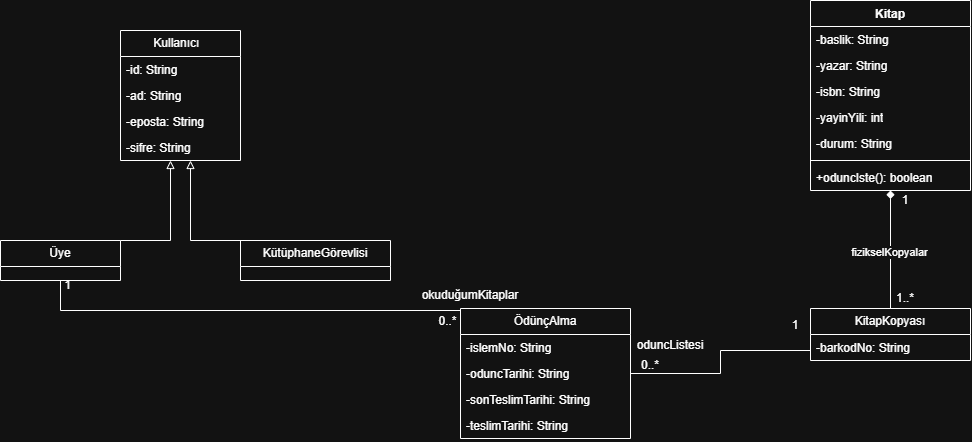

The diagram above was exported from draw.io. Its source (the exported page's mxGraphModel, read from the mxfile embedded in the PNG):
<mxGraphModel dx="1139" dy="562" grid="1" gridSize="10" guides="1" tooltips="1" connect="1" arrows="1" fold="1" page="1" pageScale="1" pageWidth="827" pageHeight="1169" math="0" shadow="0">
  <root>
    <mxCell id="0" />
    <mxCell id="1" parent="0" />
    <mxCell id="BHU6rmjJ5iiw6t6bhMN8-26" parent="1" style="swimlane;fontStyle=0;childLayout=stackLayout;horizontal=1;startSize=26;fillColor=none;horizontalStack=0;resizeParent=1;resizeParentMax=0;resizeLast=0;collapsible=1;marginBottom=0;whiteSpace=wrap;html=1;" value="Kullanıcı&lt;span style=&quot;white-space: pre;&quot;&gt;&#09;&lt;/span&gt;" vertex="1">
      <mxGeometry height="130" width="120" x="160" y="70" as="geometry" />
    </mxCell>
    <mxCell id="BHU6rmjJ5iiw6t6bhMN8-27" parent="BHU6rmjJ5iiw6t6bhMN8-26" style="text;strokeColor=none;fillColor=none;align=left;verticalAlign=top;spacingLeft=4;spacingRight=4;overflow=hidden;rotatable=0;points=[[0,0.5],[1,0.5]];portConstraint=eastwest;whiteSpace=wrap;html=1;" value="-id: String" vertex="1">
      <mxGeometry height="26" width="120" y="26" as="geometry" />
    </mxCell>
    <mxCell id="BHU6rmjJ5iiw6t6bhMN8-28" parent="BHU6rmjJ5iiw6t6bhMN8-26" style="text;strokeColor=none;fillColor=none;align=left;verticalAlign=top;spacingLeft=4;spacingRight=4;overflow=hidden;rotatable=0;points=[[0,0.5],[1,0.5]];portConstraint=eastwest;whiteSpace=wrap;html=1;" value="-ad: String" vertex="1">
      <mxGeometry height="26" width="120" y="52" as="geometry" />
    </mxCell>
    <mxCell id="BHU6rmjJ5iiw6t6bhMN8-29" parent="BHU6rmjJ5iiw6t6bhMN8-26" style="text;strokeColor=none;fillColor=none;align=left;verticalAlign=top;spacingLeft=4;spacingRight=4;overflow=hidden;rotatable=0;points=[[0,0.5],[1,0.5]];portConstraint=eastwest;whiteSpace=wrap;html=1;" value="-eposta: String" vertex="1">
      <mxGeometry height="26" width="120" y="78" as="geometry" />
    </mxCell>
    <mxCell id="BHU6rmjJ5iiw6t6bhMN8-46" parent="BHU6rmjJ5iiw6t6bhMN8-26" style="text;strokeColor=none;fillColor=none;align=left;verticalAlign=top;spacingLeft=4;spacingRight=4;overflow=hidden;rotatable=0;points=[[0,0.5],[1,0.5]];portConstraint=eastwest;whiteSpace=wrap;html=1;" value="-sifre: String" vertex="1">
      <mxGeometry height="26" width="120" y="104" as="geometry" />
    </mxCell>
    <mxCell id="A5iHFOV_n9WwA9o9zRNS-14" edge="1" parent="1" source="BHU6rmjJ5iiw6t6bhMN8-30" style="edgeStyle=orthogonalEdgeStyle;rounded=0;orthogonalLoop=1;jettySize=auto;html=1;endArrow=block;endFill=0;" target="BHU6rmjJ5iiw6t6bhMN8-26">
      <mxGeometry relative="1" as="geometry">
        <Array as="points">
          <mxPoint x="210" y="280" />
        </Array>
      </mxGeometry>
    </mxCell>
    <mxCell id="A5iHFOV_n9WwA9o9zRNS-20" edge="1" parent="1" source="BHU6rmjJ5iiw6t6bhMN8-30" style="edgeStyle=orthogonalEdgeStyle;rounded=0;orthogonalLoop=1;jettySize=auto;html=1;endArrow=none;endFill=0;" target="A5iHFOV_n9WwA9o9zRNS-9">
      <mxGeometry relative="1" x="0.0372" as="geometry">
        <Array as="points">
          <mxPoint x="100" y="350" />
        </Array>
      </mxGeometry>
    </mxCell>
    <mxCell id="BHU6rmjJ5iiw6t6bhMN8-30" parent="1" style="swimlane;fontStyle=0;childLayout=stackLayout;horizontal=1;startSize=26;fillColor=none;horizontalStack=0;resizeParent=1;resizeParentMax=0;resizeLast=0;collapsible=1;marginBottom=0;whiteSpace=wrap;html=1;" value="Üye" vertex="1">
      <mxGeometry height="40" width="120" x="40" y="280" as="geometry" />
    </mxCell>
    <mxCell id="A5iHFOV_n9WwA9o9zRNS-15" edge="1" parent="1" style="edgeStyle=orthogonalEdgeStyle;rounded=0;orthogonalLoop=1;jettySize=auto;html=1;endArrow=block;endFill=0;">
      <mxGeometry relative="1" x="0.0047" as="geometry">
        <mxPoint x="365" y="280.0000000000001" as="sourcePoint" />
        <mxPoint x="230" y="200" as="targetPoint" />
      </mxGeometry>
    </mxCell>
    <mxCell id="BHU6rmjJ5iiw6t6bhMN8-38" parent="1" style="swimlane;fontStyle=0;childLayout=stackLayout;horizontal=1;startSize=26;fillColor=none;horizontalStack=0;resizeParent=1;resizeParentMax=0;resizeLast=0;collapsible=1;marginBottom=0;whiteSpace=wrap;html=1;" value="KütüphaneGörevlisi" vertex="1">
      <mxGeometry height="40" width="150" x="280" y="280" as="geometry" />
    </mxCell>
    <mxCell id="A5iHFOV_n9WwA9o9zRNS-16" edge="1" parent="1" source="BHU6rmjJ5iiw6t6bhMN8-50" style="edgeStyle=orthogonalEdgeStyle;rounded=0;orthogonalLoop=1;jettySize=auto;html=1;entryX=0.5;entryY=1;entryDx=0;entryDy=0;endArrow=diamond;endFill=1;" target="A5iHFOV_n9WwA9o9zRNS-1">
      <mxGeometry relative="1" x="0.4068" as="geometry" />
    </mxCell>
    <mxCell id="A5iHFOV_n9WwA9o9zRNS-17" connectable="0" parent="A5iHFOV_n9WwA9o9zRNS-16" style="edgeLabel;html=1;align=center;verticalAlign=middle;resizable=0;points=[];" value="fizikselKopyalar" vertex="1">
      <mxGeometry relative="1" x="-0.0373" y="2" as="geometry">
        <mxPoint as="offset" />
      </mxGeometry>
    </mxCell>
    <mxCell id="A5iHFOV_n9WwA9o9zRNS-24" edge="1" parent="1" source="BHU6rmjJ5iiw6t6bhMN8-50" style="edgeStyle=orthogonalEdgeStyle;rounded=0;orthogonalLoop=1;jettySize=auto;html=1;endArrow=none;endFill=0;" target="A5iHFOV_n9WwA9o9zRNS-9">
      <mxGeometry relative="1" x="0.1724" as="geometry">
        <Array as="points">
          <mxPoint x="760" y="390" />
          <mxPoint x="760" y="413" />
        </Array>
      </mxGeometry>
    </mxCell>
    <mxCell id="BHU6rmjJ5iiw6t6bhMN8-50" parent="1" style="swimlane;fontStyle=0;childLayout=stackLayout;horizontal=1;startSize=26;fillColor=none;horizontalStack=0;resizeParent=1;resizeParentMax=0;resizeLast=0;collapsible=1;marginBottom=0;whiteSpace=wrap;html=1;" value="KitapKopyası" vertex="1">
      <mxGeometry height="52" width="160" x="850" y="348" as="geometry" />
    </mxCell>
    <mxCell id="BHU6rmjJ5iiw6t6bhMN8-51" parent="BHU6rmjJ5iiw6t6bhMN8-50" style="text;strokeColor=none;fillColor=none;align=left;verticalAlign=top;spacingLeft=4;spacingRight=4;overflow=hidden;rotatable=0;points=[[0,0.5],[1,0.5]];portConstraint=eastwest;whiteSpace=wrap;html=1;" value="-barkodNo: String" vertex="1">
      <mxGeometry height="26" width="160" y="26" as="geometry" />
    </mxCell>
    <mxCell id="A5iHFOV_n9WwA9o9zRNS-1" parent="1" style="swimlane;fontStyle=1;align=center;verticalAlign=top;childLayout=stackLayout;horizontal=1;startSize=26;horizontalStack=0;resizeParent=1;resizeParentMax=0;resizeLast=0;collapsible=1;marginBottom=0;whiteSpace=wrap;html=1;" value="Kitap" vertex="1">
      <mxGeometry height="190" width="160" x="850" y="40" as="geometry" />
    </mxCell>
    <mxCell id="A5iHFOV_n9WwA9o9zRNS-2" parent="A5iHFOV_n9WwA9o9zRNS-1" style="text;strokeColor=none;fillColor=none;align=left;verticalAlign=top;spacingLeft=4;spacingRight=4;overflow=hidden;rotatable=0;points=[[0,0.5],[1,0.5]];portConstraint=eastwest;whiteSpace=wrap;html=1;" value="-baslik: String" vertex="1">
      <mxGeometry height="26" width="160" y="26" as="geometry" />
    </mxCell>
    <mxCell id="A5iHFOV_n9WwA9o9zRNS-5" parent="A5iHFOV_n9WwA9o9zRNS-1" style="text;strokeColor=none;fillColor=none;align=left;verticalAlign=top;spacingLeft=4;spacingRight=4;overflow=hidden;rotatable=0;points=[[0,0.5],[1,0.5]];portConstraint=eastwest;whiteSpace=wrap;html=1;" value="-yazar: String" vertex="1">
      <mxGeometry height="26" width="160" y="52" as="geometry" />
    </mxCell>
    <mxCell id="A5iHFOV_n9WwA9o9zRNS-7" parent="A5iHFOV_n9WwA9o9zRNS-1" style="text;strokeColor=none;fillColor=none;align=left;verticalAlign=top;spacingLeft=4;spacingRight=4;overflow=hidden;rotatable=0;points=[[0,0.5],[1,0.5]];portConstraint=eastwest;whiteSpace=wrap;html=1;" value="-isbn: String" vertex="1">
      <mxGeometry height="26" width="160" y="78" as="geometry" />
    </mxCell>
    <mxCell id="A5iHFOV_n9WwA9o9zRNS-8" parent="A5iHFOV_n9WwA9o9zRNS-1" style="text;strokeColor=none;fillColor=none;align=left;verticalAlign=top;spacingLeft=4;spacingRight=4;overflow=hidden;rotatable=0;points=[[0,0.5],[1,0.5]];portConstraint=eastwest;whiteSpace=wrap;html=1;" value="-yayinYili: int" vertex="1">
      <mxGeometry height="26" width="160" y="104" as="geometry" />
    </mxCell>
    <mxCell id="A5iHFOV_n9WwA9o9zRNS-6" parent="A5iHFOV_n9WwA9o9zRNS-1" style="text;strokeColor=none;fillColor=none;align=left;verticalAlign=top;spacingLeft=4;spacingRight=4;overflow=hidden;rotatable=0;points=[[0,0.5],[1,0.5]];portConstraint=eastwest;whiteSpace=wrap;html=1;" value="-durum: String" vertex="1">
      <mxGeometry height="26" width="160" y="130" as="geometry" />
    </mxCell>
    <mxCell id="A5iHFOV_n9WwA9o9zRNS-3" parent="A5iHFOV_n9WwA9o9zRNS-1" style="line;strokeWidth=1;fillColor=none;align=left;verticalAlign=middle;spacingTop=-1;spacingLeft=3;spacingRight=3;rotatable=0;labelPosition=right;points=[];portConstraint=eastwest;strokeColor=inherit;" value="" vertex="1">
      <mxGeometry height="8" width="160" y="156" as="geometry" />
    </mxCell>
    <mxCell id="A5iHFOV_n9WwA9o9zRNS-4" parent="A5iHFOV_n9WwA9o9zRNS-1" style="text;strokeColor=none;fillColor=none;align=left;verticalAlign=top;spacingLeft=4;spacingRight=4;overflow=hidden;rotatable=0;points=[[0,0.5],[1,0.5]];portConstraint=eastwest;whiteSpace=wrap;html=1;" value="+oduncIste(): boolean" vertex="1">
      <mxGeometry height="26" width="160" y="164" as="geometry" />
    </mxCell>
    <mxCell id="A5iHFOV_n9WwA9o9zRNS-9" parent="1" style="swimlane;fontStyle=0;childLayout=stackLayout;horizontal=1;startSize=26;fillColor=none;horizontalStack=0;resizeParent=1;resizeParentMax=0;resizeLast=0;collapsible=1;marginBottom=0;whiteSpace=wrap;html=1;" value="ÖdünçAlma" vertex="1">
      <mxGeometry height="130" width="170" x="500" y="348" as="geometry" />
    </mxCell>
    <mxCell id="A5iHFOV_n9WwA9o9zRNS-10" parent="A5iHFOV_n9WwA9o9zRNS-9" style="text;strokeColor=none;fillColor=none;align=left;verticalAlign=top;spacingLeft=4;spacingRight=4;overflow=hidden;rotatable=0;points=[[0,0.5],[1,0.5]];portConstraint=eastwest;whiteSpace=wrap;html=1;" value="-islemNo: String" vertex="1">
      <mxGeometry height="26" width="170" y="26" as="geometry" />
    </mxCell>
    <mxCell id="A5iHFOV_n9WwA9o9zRNS-11" parent="A5iHFOV_n9WwA9o9zRNS-9" style="text;strokeColor=none;fillColor=none;align=left;verticalAlign=top;spacingLeft=4;spacingRight=4;overflow=hidden;rotatable=0;points=[[0,0.5],[1,0.5]];portConstraint=eastwest;whiteSpace=wrap;html=1;" value="-oduncTarihi: String" vertex="1">
      <mxGeometry height="26" width="170" y="52" as="geometry" />
    </mxCell>
    <mxCell id="A5iHFOV_n9WwA9o9zRNS-12" parent="A5iHFOV_n9WwA9o9zRNS-9" style="text;strokeColor=none;fillColor=none;align=left;verticalAlign=top;spacingLeft=4;spacingRight=4;overflow=hidden;rotatable=0;points=[[0,0.5],[1,0.5]];portConstraint=eastwest;whiteSpace=wrap;html=1;" value="-sonTeslimTarihi: String" vertex="1">
      <mxGeometry height="26" width="170" y="78" as="geometry" />
    </mxCell>
    <mxCell id="A5iHFOV_n9WwA9o9zRNS-13" parent="A5iHFOV_n9WwA9o9zRNS-9" style="text;strokeColor=none;fillColor=none;align=left;verticalAlign=top;spacingLeft=4;spacingRight=4;overflow=hidden;rotatable=0;points=[[0,0.5],[1,0.5]];portConstraint=eastwest;whiteSpace=wrap;html=1;" value="-teslimTarihi: String" vertex="1">
      <mxGeometry height="26" width="170" y="104" as="geometry" />
    </mxCell>
    <mxCell id="A5iHFOV_n9WwA9o9zRNS-18" parent="1" style="text;html=1;whiteSpace=wrap;strokeColor=none;fillColor=none;align=center;verticalAlign=middle;rounded=0;" value="1" vertex="1">
      <mxGeometry height="20" width="30" x="930" y="230" as="geometry" />
    </mxCell>
    <mxCell id="A5iHFOV_n9WwA9o9zRNS-19" parent="1" style="text;html=1;whiteSpace=wrap;strokeColor=none;fillColor=none;align=center;verticalAlign=middle;rounded=0;" value="1..*" vertex="1">
      <mxGeometry height="20" width="50" x="920" y="328" as="geometry" />
    </mxCell>
    <mxCell id="A5iHFOV_n9WwA9o9zRNS-21" parent="1" style="text;html=1;whiteSpace=wrap;strokeColor=none;fillColor=none;align=center;verticalAlign=middle;rounded=0;" value="1" vertex="1">
      <mxGeometry height="10" width="15" x="100" y="320" as="geometry" />
    </mxCell>
    <mxCell id="A5iHFOV_n9WwA9o9zRNS-22" parent="1" style="text;html=1;whiteSpace=wrap;strokeColor=none;fillColor=none;align=center;verticalAlign=middle;rounded=0;" value="0..*" vertex="1">
      <mxGeometry width="15" x="480" y="360" as="geometry" />
    </mxCell>
    <mxCell id="A5iHFOV_n9WwA9o9zRNS-23" parent="1" style="text;html=1;whiteSpace=wrap;strokeColor=none;fillColor=none;align=center;verticalAlign=middle;rounded=0;" value="okuduğumKitaplar" vertex="1">
      <mxGeometry height="30" width="60" x="480" y="320" as="geometry" />
    </mxCell>
    <mxCell id="A5iHFOV_n9WwA9o9zRNS-25" parent="1" style="text;html=1;whiteSpace=wrap;strokeColor=none;fillColor=none;align=center;verticalAlign=middle;rounded=0;" value="1" vertex="1">
      <mxGeometry height="10" width="30" x="820" y="360" as="geometry" />
    </mxCell>
    <mxCell id="A5iHFOV_n9WwA9o9zRNS-26" parent="1" style="text;html=1;whiteSpace=wrap;strokeColor=none;fillColor=none;align=center;verticalAlign=middle;rounded=0;" value="0..*" vertex="1">
      <mxGeometry height="30" width="60" x="660" y="390" as="geometry" />
    </mxCell>
    <mxCell id="A5iHFOV_n9WwA9o9zRNS-27" parent="1" style="text;html=1;whiteSpace=wrap;strokeColor=none;fillColor=none;align=center;verticalAlign=middle;rounded=0;" value="oduncListesi" vertex="1">
      <mxGeometry height="30" width="100" x="660" y="370" as="geometry" />
    </mxCell>
  </root>
</mxGraphModel>